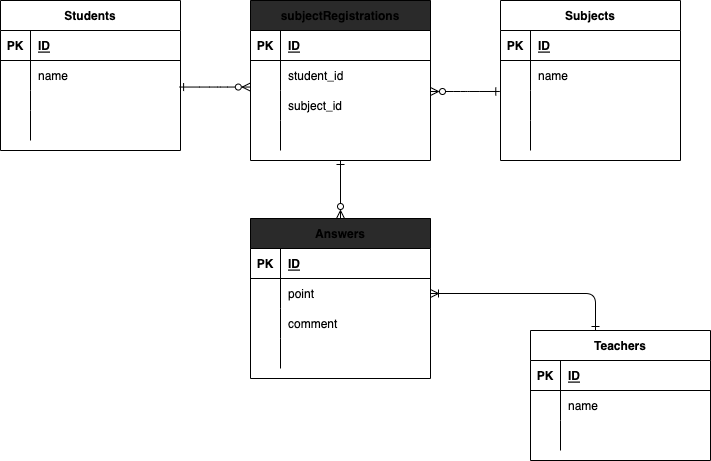

The diagram above was exported from draw.io. Its source (the exported page's mxGraphModel, read from the mxfile embedded in the PNG):
<mxGraphModel dx="737" dy="693" grid="1" gridSize="10" guides="1" tooltips="1" connect="1" arrows="1" fold="1" page="1" pageScale="1" pageWidth="827" pageHeight="1169" math="0" shadow="0">
  <root>
    <mxCell id="0" />
    <mxCell id="1" parent="0" />
    <mxCell id="2" value="Students" style="shape=table;startSize=30;container=1;collapsible=1;childLayout=tableLayout;fixedRows=1;rowLines=0;fontStyle=1;align=center;resizeLast=1;" parent="1" vertex="1">
      <mxGeometry y="130" width="180" height="150.0000000000001" as="geometry" />
    </mxCell>
    <mxCell id="3" value="" style="shape=partialRectangle;collapsible=0;dropTarget=0;pointerEvents=0;fillColor=none;top=0;left=0;bottom=1;right=0;points=[[0,0.5],[1,0.5]];portConstraint=eastwest;" parent="2" vertex="1">
      <mxGeometry y="30" width="180" height="30" as="geometry" />
    </mxCell>
    <mxCell id="4" value="PK" style="shape=partialRectangle;connectable=0;fillColor=none;top=0;left=0;bottom=0;right=0;fontStyle=1;overflow=hidden;" parent="3" vertex="1">
      <mxGeometry width="30" height="30" as="geometry">
        <mxRectangle width="30" height="30" as="alternateBounds" />
      </mxGeometry>
    </mxCell>
    <mxCell id="5" value="ID" style="shape=partialRectangle;connectable=0;fillColor=none;top=0;left=0;bottom=0;right=0;align=left;spacingLeft=6;fontStyle=5;overflow=hidden;" parent="3" vertex="1">
      <mxGeometry x="30" width="150" height="30" as="geometry">
        <mxRectangle width="150" height="30" as="alternateBounds" />
      </mxGeometry>
    </mxCell>
    <mxCell id="6" value="" style="shape=partialRectangle;collapsible=0;dropTarget=0;pointerEvents=0;fillColor=none;top=0;left=0;bottom=0;right=0;points=[[0,0.5],[1,0.5]];portConstraint=eastwest;" parent="2" vertex="1">
      <mxGeometry y="60" width="180" height="30" as="geometry" />
    </mxCell>
    <mxCell id="7" value="" style="shape=partialRectangle;connectable=0;fillColor=none;top=0;left=0;bottom=0;right=0;editable=1;overflow=hidden;" parent="6" vertex="1">
      <mxGeometry width="30" height="30" as="geometry">
        <mxRectangle width="30" height="30" as="alternateBounds" />
      </mxGeometry>
    </mxCell>
    <mxCell id="8" value="name" style="shape=partialRectangle;connectable=0;fillColor=none;top=0;left=0;bottom=0;right=0;align=left;spacingLeft=6;overflow=hidden;" parent="6" vertex="1">
      <mxGeometry x="30" width="150" height="30" as="geometry">
        <mxRectangle width="150" height="30" as="alternateBounds" />
      </mxGeometry>
    </mxCell>
    <mxCell id="9" value="" style="shape=partialRectangle;collapsible=0;dropTarget=0;pointerEvents=0;fillColor=none;top=0;left=0;bottom=0;right=0;points=[[0,0.5],[1,0.5]];portConstraint=eastwest;" parent="2" vertex="1">
      <mxGeometry y="90" width="180" height="20" as="geometry" />
    </mxCell>
    <mxCell id="10" value="" style="shape=partialRectangle;connectable=0;fillColor=none;top=0;left=0;bottom=0;right=0;editable=1;overflow=hidden;" parent="9" vertex="1">
      <mxGeometry width="30" height="20" as="geometry">
        <mxRectangle width="30" height="20" as="alternateBounds" />
      </mxGeometry>
    </mxCell>
    <mxCell id="11" value="" style="shape=partialRectangle;connectable=0;fillColor=none;top=0;left=0;bottom=0;right=0;align=left;spacingLeft=6;overflow=hidden;" parent="9" vertex="1">
      <mxGeometry x="30" width="150" height="20" as="geometry">
        <mxRectangle width="150" height="20" as="alternateBounds" />
      </mxGeometry>
    </mxCell>
    <mxCell id="12" value="" style="shape=partialRectangle;collapsible=0;dropTarget=0;pointerEvents=0;fillColor=none;top=0;left=0;bottom=0;right=0;points=[[0,0.5],[1,0.5]];portConstraint=eastwest;" parent="2" vertex="1">
      <mxGeometry y="110" width="180" height="30" as="geometry" />
    </mxCell>
    <mxCell id="13" value="" style="shape=partialRectangle;connectable=0;fillColor=none;top=0;left=0;bottom=0;right=0;editable=1;overflow=hidden;" parent="12" vertex="1">
      <mxGeometry width="30" height="30" as="geometry">
        <mxRectangle width="30" height="30" as="alternateBounds" />
      </mxGeometry>
    </mxCell>
    <mxCell id="14" value="" style="shape=partialRectangle;connectable=0;fillColor=none;top=0;left=0;bottom=0;right=0;align=left;spacingLeft=6;overflow=hidden;" parent="12" vertex="1">
      <mxGeometry x="30" width="150" height="30" as="geometry">
        <mxRectangle width="150" height="30" as="alternateBounds" />
      </mxGeometry>
    </mxCell>
    <mxCell id="15" value="Teachers" style="shape=table;startSize=30;container=1;collapsible=1;childLayout=tableLayout;fixedRows=1;rowLines=0;fontStyle=1;align=center;resizeLast=1;" parent="1" vertex="1">
      <mxGeometry x="530" y="460" width="180" height="130" as="geometry" />
    </mxCell>
    <mxCell id="16" value="" style="shape=partialRectangle;collapsible=0;dropTarget=0;pointerEvents=0;fillColor=none;top=0;left=0;bottom=1;right=0;points=[[0,0.5],[1,0.5]];portConstraint=eastwest;" parent="15" vertex="1">
      <mxGeometry y="30" width="180" height="30" as="geometry" />
    </mxCell>
    <mxCell id="17" value="PK" style="shape=partialRectangle;connectable=0;fillColor=none;top=0;left=0;bottom=0;right=0;fontStyle=1;overflow=hidden;" parent="16" vertex="1">
      <mxGeometry width="30" height="30" as="geometry">
        <mxRectangle width="30" height="30" as="alternateBounds" />
      </mxGeometry>
    </mxCell>
    <mxCell id="18" value="ID" style="shape=partialRectangle;connectable=0;fillColor=none;top=0;left=0;bottom=0;right=0;align=left;spacingLeft=6;fontStyle=5;overflow=hidden;" parent="16" vertex="1">
      <mxGeometry x="30" width="150" height="30" as="geometry">
        <mxRectangle width="150" height="30" as="alternateBounds" />
      </mxGeometry>
    </mxCell>
    <mxCell id="19" value="" style="shape=partialRectangle;collapsible=0;dropTarget=0;pointerEvents=0;fillColor=none;top=0;left=0;bottom=0;right=0;points=[[0,0.5],[1,0.5]];portConstraint=eastwest;" parent="15" vertex="1">
      <mxGeometry y="60" width="180" height="30" as="geometry" />
    </mxCell>
    <mxCell id="20" value="" style="shape=partialRectangle;connectable=0;fillColor=none;top=0;left=0;bottom=0;right=0;editable=1;overflow=hidden;" parent="19" vertex="1">
      <mxGeometry width="30" height="30" as="geometry">
        <mxRectangle width="30" height="30" as="alternateBounds" />
      </mxGeometry>
    </mxCell>
    <mxCell id="21" value="name" style="shape=partialRectangle;connectable=0;fillColor=none;top=0;left=0;bottom=0;right=0;align=left;spacingLeft=6;overflow=hidden;" parent="19" vertex="1">
      <mxGeometry x="30" width="150" height="30" as="geometry">
        <mxRectangle width="150" height="30" as="alternateBounds" />
      </mxGeometry>
    </mxCell>
    <mxCell id="25" value="" style="shape=partialRectangle;collapsible=0;dropTarget=0;pointerEvents=0;fillColor=none;top=0;left=0;bottom=0;right=0;points=[[0,0.5],[1,0.5]];portConstraint=eastwest;" parent="15" vertex="1">
      <mxGeometry y="90" width="180" height="30" as="geometry" />
    </mxCell>
    <mxCell id="26" value="" style="shape=partialRectangle;connectable=0;fillColor=none;top=0;left=0;bottom=0;right=0;editable=1;overflow=hidden;" parent="25" vertex="1">
      <mxGeometry width="30" height="30" as="geometry">
        <mxRectangle width="30" height="30" as="alternateBounds" />
      </mxGeometry>
    </mxCell>
    <mxCell id="27" value="" style="shape=partialRectangle;connectable=0;fillColor=none;top=0;left=0;bottom=0;right=0;align=left;spacingLeft=6;overflow=hidden;" parent="25" vertex="1">
      <mxGeometry x="30" width="150" height="30" as="geometry">
        <mxRectangle width="150" height="30" as="alternateBounds" />
      </mxGeometry>
    </mxCell>
    <mxCell id="28" value="Subjects" style="shape=table;startSize=30;container=1;collapsible=1;childLayout=tableLayout;fixedRows=1;rowLines=0;fontStyle=1;align=center;resizeLast=1;" parent="1" vertex="1">
      <mxGeometry x="500" y="130" width="180" height="160" as="geometry" />
    </mxCell>
    <mxCell id="29" value="" style="shape=partialRectangle;collapsible=0;dropTarget=0;pointerEvents=0;fillColor=none;top=0;left=0;bottom=1;right=0;points=[[0,0.5],[1,0.5]];portConstraint=eastwest;" parent="28" vertex="1">
      <mxGeometry y="30" width="180" height="30" as="geometry" />
    </mxCell>
    <mxCell id="30" value="PK" style="shape=partialRectangle;connectable=0;fillColor=none;top=0;left=0;bottom=0;right=0;fontStyle=1;overflow=hidden;" parent="29" vertex="1">
      <mxGeometry width="30" height="30" as="geometry">
        <mxRectangle width="30" height="30" as="alternateBounds" />
      </mxGeometry>
    </mxCell>
    <mxCell id="31" value="ID" style="shape=partialRectangle;connectable=0;fillColor=none;top=0;left=0;bottom=0;right=0;align=left;spacingLeft=6;fontStyle=5;overflow=hidden;" parent="29" vertex="1">
      <mxGeometry x="30" width="150" height="30" as="geometry">
        <mxRectangle width="150" height="30" as="alternateBounds" />
      </mxGeometry>
    </mxCell>
    <mxCell id="32" value="" style="shape=partialRectangle;collapsible=0;dropTarget=0;pointerEvents=0;fillColor=none;top=0;left=0;bottom=0;right=0;points=[[0,0.5],[1,0.5]];portConstraint=eastwest;" parent="28" vertex="1">
      <mxGeometry y="60" width="180" height="30" as="geometry" />
    </mxCell>
    <mxCell id="33" value="" style="shape=partialRectangle;connectable=0;fillColor=none;top=0;left=0;bottom=0;right=0;editable=1;overflow=hidden;" parent="32" vertex="1">
      <mxGeometry width="30" height="30" as="geometry">
        <mxRectangle width="30" height="30" as="alternateBounds" />
      </mxGeometry>
    </mxCell>
    <mxCell id="34" value="name" style="shape=partialRectangle;connectable=0;fillColor=none;top=0;left=0;bottom=0;right=0;align=left;spacingLeft=6;overflow=hidden;" parent="32" vertex="1">
      <mxGeometry x="30" width="150" height="30" as="geometry">
        <mxRectangle width="150" height="30" as="alternateBounds" />
      </mxGeometry>
    </mxCell>
    <mxCell id="35" value="" style="shape=partialRectangle;collapsible=0;dropTarget=0;pointerEvents=0;fillColor=none;top=0;left=0;bottom=0;right=0;points=[[0,0.5],[1,0.5]];portConstraint=eastwest;" parent="28" vertex="1">
      <mxGeometry y="90" width="180" height="30" as="geometry" />
    </mxCell>
    <mxCell id="36" value="" style="shape=partialRectangle;connectable=0;fillColor=none;top=0;left=0;bottom=0;right=0;editable=1;overflow=hidden;" parent="35" vertex="1">
      <mxGeometry width="30" height="30" as="geometry">
        <mxRectangle width="30" height="30" as="alternateBounds" />
      </mxGeometry>
    </mxCell>
    <mxCell id="37" value="" style="shape=partialRectangle;connectable=0;fillColor=none;top=0;left=0;bottom=0;right=0;align=left;spacingLeft=6;overflow=hidden;" parent="35" vertex="1">
      <mxGeometry x="30" width="150" height="30" as="geometry">
        <mxRectangle width="150" height="30" as="alternateBounds" />
      </mxGeometry>
    </mxCell>
    <mxCell id="38" value="" style="shape=partialRectangle;collapsible=0;dropTarget=0;pointerEvents=0;fillColor=none;top=0;left=0;bottom=0;right=0;points=[[0,0.5],[1,0.5]];portConstraint=eastwest;" parent="28" vertex="1">
      <mxGeometry y="120" width="180" height="30" as="geometry" />
    </mxCell>
    <mxCell id="39" value="" style="shape=partialRectangle;connectable=0;fillColor=none;top=0;left=0;bottom=0;right=0;editable=1;overflow=hidden;" parent="38" vertex="1">
      <mxGeometry width="30" height="30" as="geometry">
        <mxRectangle width="30" height="30" as="alternateBounds" />
      </mxGeometry>
    </mxCell>
    <mxCell id="40" value="" style="shape=partialRectangle;connectable=0;fillColor=none;top=0;left=0;bottom=0;right=0;align=left;spacingLeft=6;overflow=hidden;" parent="38" vertex="1">
      <mxGeometry x="30" width="150" height="30" as="geometry">
        <mxRectangle width="150" height="30" as="alternateBounds" />
      </mxGeometry>
    </mxCell>
    <mxCell id="73" value="" style="edgeStyle=entityRelationEdgeStyle;fontSize=12;html=1;endArrow=ERzeroToMany;endFill=0;exitX=0.995;exitY=0.885;exitDx=0;exitDy=0;startArrow=ERone;startFill=0;exitPerimeter=0;entryX=-0.001;entryY=0.885;entryDx=0;entryDy=0;entryPerimeter=0;" parent="1" source="6" target="78" edge="1">
      <mxGeometry width="100" height="100" relative="1" as="geometry">
        <mxPoint x="300" y="360" as="sourcePoint" />
        <mxPoint x="500" y="218" as="targetPoint" />
      </mxGeometry>
    </mxCell>
    <mxCell id="74" value="subjectRegistrations" style="shape=table;startSize=30;container=1;collapsible=1;childLayout=tableLayout;fixedRows=1;rowLines=0;fontStyle=1;align=center;resizeLast=1;fillColor=#2A2A2A;" parent="1" vertex="1">
      <mxGeometry x="250" y="130" width="180" height="160" as="geometry" />
    </mxCell>
    <mxCell id="75" value="" style="shape=partialRectangle;collapsible=0;dropTarget=0;pointerEvents=0;fillColor=none;top=0;left=0;bottom=1;right=0;points=[[0,0.5],[1,0.5]];portConstraint=eastwest;" parent="74" vertex="1">
      <mxGeometry y="30" width="180" height="30" as="geometry" />
    </mxCell>
    <mxCell id="76" value="PK" style="shape=partialRectangle;connectable=0;fillColor=none;top=0;left=0;bottom=0;right=0;fontStyle=1;overflow=hidden;" parent="75" vertex="1">
      <mxGeometry width="30" height="30" as="geometry">
        <mxRectangle width="30" height="30" as="alternateBounds" />
      </mxGeometry>
    </mxCell>
    <mxCell id="77" value="ID" style="shape=partialRectangle;connectable=0;fillColor=none;top=0;left=0;bottom=0;right=0;align=left;spacingLeft=6;fontStyle=5;overflow=hidden;" parent="75" vertex="1">
      <mxGeometry x="30" width="150" height="30" as="geometry">
        <mxRectangle width="150" height="30" as="alternateBounds" />
      </mxGeometry>
    </mxCell>
    <mxCell id="78" value="" style="shape=partialRectangle;collapsible=0;dropTarget=0;pointerEvents=0;fillColor=none;top=0;left=0;bottom=0;right=0;points=[[0,0.5],[1,0.5]];portConstraint=eastwest;" parent="74" vertex="1">
      <mxGeometry y="60" width="180" height="30" as="geometry" />
    </mxCell>
    <mxCell id="79" value="" style="shape=partialRectangle;connectable=0;fillColor=none;top=0;left=0;bottom=0;right=0;editable=1;overflow=hidden;" parent="78" vertex="1">
      <mxGeometry width="30" height="30" as="geometry">
        <mxRectangle width="30" height="30" as="alternateBounds" />
      </mxGeometry>
    </mxCell>
    <mxCell id="80" value="student_id" style="shape=partialRectangle;connectable=0;fillColor=none;top=0;left=0;bottom=0;right=0;align=left;spacingLeft=6;overflow=hidden;" parent="78" vertex="1">
      <mxGeometry x="30" width="150" height="30" as="geometry">
        <mxRectangle width="150" height="30" as="alternateBounds" />
      </mxGeometry>
    </mxCell>
    <mxCell id="81" value="" style="shape=partialRectangle;collapsible=0;dropTarget=0;pointerEvents=0;fillColor=none;top=0;left=0;bottom=0;right=0;points=[[0,0.5],[1,0.5]];portConstraint=eastwest;" parent="74" vertex="1">
      <mxGeometry y="90" width="180" height="30" as="geometry" />
    </mxCell>
    <mxCell id="82" value="" style="shape=partialRectangle;connectable=0;fillColor=none;top=0;left=0;bottom=0;right=0;editable=1;overflow=hidden;" parent="81" vertex="1">
      <mxGeometry width="30" height="30" as="geometry">
        <mxRectangle width="30" height="30" as="alternateBounds" />
      </mxGeometry>
    </mxCell>
    <mxCell id="83" value="subject_id" style="shape=partialRectangle;connectable=0;fillColor=none;top=0;left=0;bottom=0;right=0;align=left;spacingLeft=6;overflow=hidden;" parent="81" vertex="1">
      <mxGeometry x="30" width="150" height="30" as="geometry">
        <mxRectangle width="150" height="30" as="alternateBounds" />
      </mxGeometry>
    </mxCell>
    <mxCell id="84" value="" style="shape=partialRectangle;collapsible=0;dropTarget=0;pointerEvents=0;fillColor=none;top=0;left=0;bottom=0;right=0;points=[[0,0.5],[1,0.5]];portConstraint=eastwest;" parent="74" vertex="1">
      <mxGeometry y="120" width="180" height="30" as="geometry" />
    </mxCell>
    <mxCell id="85" value="" style="shape=partialRectangle;connectable=0;fillColor=none;top=0;left=0;bottom=0;right=0;editable=1;overflow=hidden;" parent="84" vertex="1">
      <mxGeometry width="30" height="30" as="geometry">
        <mxRectangle width="30" height="30" as="alternateBounds" />
      </mxGeometry>
    </mxCell>
    <mxCell id="86" value="" style="shape=partialRectangle;connectable=0;fillColor=none;top=0;left=0;bottom=0;right=0;align=left;spacingLeft=6;overflow=hidden;" parent="84" vertex="1">
      <mxGeometry x="30" width="150" height="30" as="geometry">
        <mxRectangle width="150" height="30" as="alternateBounds" />
      </mxGeometry>
    </mxCell>
    <mxCell id="87" value="" style="edgeStyle=entityRelationEdgeStyle;fontSize=12;html=1;endArrow=ERone;endFill=0;startArrow=ERzeroToMany;startFill=0;entryX=-0.004;entryY=1.033;entryDx=0;entryDy=0;entryPerimeter=0;" parent="1" target="32" edge="1">
      <mxGeometry width="100" height="100" relative="1" as="geometry">
        <mxPoint x="430" y="221" as="sourcePoint" />
        <mxPoint x="500" y="221.44000000000005" as="targetPoint" />
      </mxGeometry>
    </mxCell>
    <mxCell id="104" value="Answers" style="shape=table;startSize=30;container=1;collapsible=1;childLayout=tableLayout;fixedRows=1;rowLines=0;fontStyle=1;align=center;resizeLast=1;fillColor=#2A2A2A;" parent="1" vertex="1">
      <mxGeometry x="250" y="348" width="180" height="160" as="geometry" />
    </mxCell>
    <mxCell id="105" value="" style="shape=partialRectangle;collapsible=0;dropTarget=0;pointerEvents=0;fillColor=none;top=0;left=0;bottom=1;right=0;points=[[0,0.5],[1,0.5]];portConstraint=eastwest;" parent="104" vertex="1">
      <mxGeometry y="30" width="180" height="30" as="geometry" />
    </mxCell>
    <mxCell id="106" value="PK" style="shape=partialRectangle;connectable=0;fillColor=none;top=0;left=0;bottom=0;right=0;fontStyle=1;overflow=hidden;" parent="105" vertex="1">
      <mxGeometry width="30" height="30" as="geometry">
        <mxRectangle width="30" height="30" as="alternateBounds" />
      </mxGeometry>
    </mxCell>
    <mxCell id="107" value="ID" style="shape=partialRectangle;connectable=0;fillColor=none;top=0;left=0;bottom=0;right=0;align=left;spacingLeft=6;fontStyle=5;overflow=hidden;" parent="105" vertex="1">
      <mxGeometry x="30" width="150" height="30" as="geometry">
        <mxRectangle width="150" height="30" as="alternateBounds" />
      </mxGeometry>
    </mxCell>
    <mxCell id="108" value="" style="shape=partialRectangle;collapsible=0;dropTarget=0;pointerEvents=0;fillColor=none;top=0;left=0;bottom=0;right=0;points=[[0,0.5],[1,0.5]];portConstraint=eastwest;" parent="104" vertex="1">
      <mxGeometry y="60" width="180" height="30" as="geometry" />
    </mxCell>
    <mxCell id="109" value="" style="shape=partialRectangle;connectable=0;fillColor=none;top=0;left=0;bottom=0;right=0;editable=1;overflow=hidden;" parent="108" vertex="1">
      <mxGeometry width="30" height="30" as="geometry">
        <mxRectangle width="30" height="30" as="alternateBounds" />
      </mxGeometry>
    </mxCell>
    <mxCell id="110" value="point" style="shape=partialRectangle;connectable=0;fillColor=none;top=0;left=0;bottom=0;right=0;align=left;spacingLeft=6;overflow=hidden;" parent="108" vertex="1">
      <mxGeometry x="30" width="150" height="30" as="geometry">
        <mxRectangle width="150" height="30" as="alternateBounds" />
      </mxGeometry>
    </mxCell>
    <mxCell id="111" value="" style="shape=partialRectangle;collapsible=0;dropTarget=0;pointerEvents=0;fillColor=none;top=0;left=0;bottom=0;right=0;points=[[0,0.5],[1,0.5]];portConstraint=eastwest;" parent="104" vertex="1">
      <mxGeometry y="90" width="180" height="30" as="geometry" />
    </mxCell>
    <mxCell id="112" value="" style="shape=partialRectangle;connectable=0;fillColor=none;top=0;left=0;bottom=0;right=0;editable=1;overflow=hidden;" parent="111" vertex="1">
      <mxGeometry width="30" height="30" as="geometry">
        <mxRectangle width="30" height="30" as="alternateBounds" />
      </mxGeometry>
    </mxCell>
    <mxCell id="113" value="comment" style="shape=partialRectangle;connectable=0;fillColor=none;top=0;left=0;bottom=0;right=0;align=left;spacingLeft=6;overflow=hidden;" parent="111" vertex="1">
      <mxGeometry x="30" width="150" height="30" as="geometry">
        <mxRectangle width="150" height="30" as="alternateBounds" />
      </mxGeometry>
    </mxCell>
    <mxCell id="114" value="" style="shape=partialRectangle;collapsible=0;dropTarget=0;pointerEvents=0;fillColor=none;top=0;left=0;bottom=0;right=0;points=[[0,0.5],[1,0.5]];portConstraint=eastwest;" parent="104" vertex="1">
      <mxGeometry y="120" width="180" height="30" as="geometry" />
    </mxCell>
    <mxCell id="115" value="" style="shape=partialRectangle;connectable=0;fillColor=none;top=0;left=0;bottom=0;right=0;editable=1;overflow=hidden;" parent="114" vertex="1">
      <mxGeometry width="30" height="30" as="geometry">
        <mxRectangle width="30" height="30" as="alternateBounds" />
      </mxGeometry>
    </mxCell>
    <mxCell id="116" value="" style="shape=partialRectangle;connectable=0;fillColor=none;top=0;left=0;bottom=0;right=0;align=left;spacingLeft=6;overflow=hidden;" parent="114" vertex="1">
      <mxGeometry x="30" width="150" height="30" as="geometry">
        <mxRectangle width="150" height="30" as="alternateBounds" />
      </mxGeometry>
    </mxCell>
    <mxCell id="117" value="" style="fontSize=12;html=1;endArrow=ERzeroToMany;endFill=0;entryX=0.5;entryY=0;entryDx=0;entryDy=0;exitX=0.5;exitY=1;exitDx=0;exitDy=0;startArrow=ERone;startFill=0;" parent="1" source="74" target="104" edge="1">
      <mxGeometry width="100" height="100" relative="1" as="geometry">
        <mxPoint x="290" y="330" as="sourcePoint" />
        <mxPoint x="390" y="230" as="targetPoint" />
      </mxGeometry>
    </mxCell>
    <mxCell id="118" value="" style="edgeStyle=orthogonalEdgeStyle;fontSize=12;html=1;endArrow=ERoneToMany;endFill=0;entryX=1;entryY=0.5;entryDx=0;entryDy=0;startArrow=ERone;startFill=0;" parent="1" target="108" edge="1">
      <mxGeometry width="100" height="100" relative="1" as="geometry">
        <mxPoint x="595" y="460" as="sourcePoint" />
        <mxPoint x="450" y="320" as="targetPoint" />
      </mxGeometry>
    </mxCell>
  </root>
</mxGraphModel>